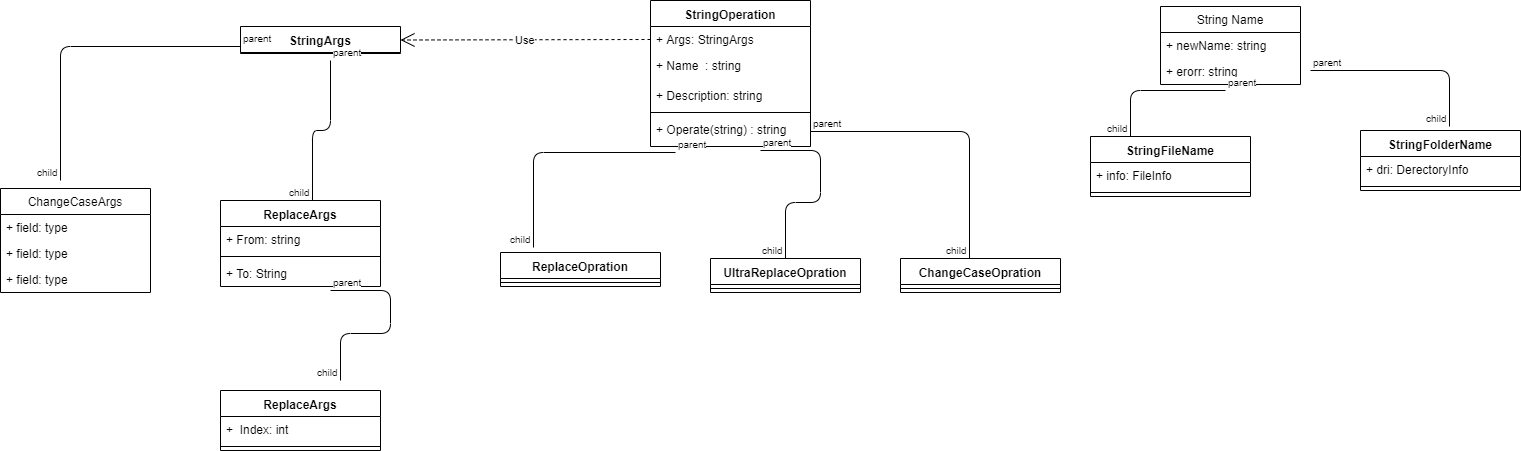

The diagram above was exported from draw.io. Its source (the exported page's mxGraphModel, read from the mxfile embedded in the PNG):
<mxGraphModel dx="1681" dy="468" grid="1" gridSize="10" guides="1" tooltips="1" connect="1" arrows="1" fold="1" page="1" pageScale="1" pageWidth="827" pageHeight="1169" background="none" math="0" shadow="0">
  <root>
    <mxCell id="0" />
    <mxCell id="1" parent="0" />
    <mxCell id="wr3cTIShvoWE_CVkhuyK-1" value="StringOperation" style="swimlane;fontStyle=1;align=center;verticalAlign=top;childLayout=stackLayout;horizontal=1;startSize=26;horizontalStack=0;resizeParent=1;resizeParentMax=0;resizeLast=0;collapsible=1;marginBottom=0;" parent="1" vertex="1">
      <mxGeometry x="500" y="20" width="160" height="146" as="geometry" />
    </mxCell>
    <mxCell id="wr3cTIShvoWE_CVkhuyK-2" value="+ Args: StringArgs" style="text;strokeColor=none;fillColor=none;align=left;verticalAlign=top;spacingLeft=4;spacingRight=4;overflow=hidden;rotatable=0;points=[[0,0.5],[1,0.5]];portConstraint=eastwest;" parent="wr3cTIShvoWE_CVkhuyK-1" vertex="1">
      <mxGeometry y="26" width="160" height="26" as="geometry" />
    </mxCell>
    <mxCell id="wr3cTIShvoWE_CVkhuyK-4" value="+ Name  : string" style="text;strokeColor=none;fillColor=none;align=left;verticalAlign=top;spacingLeft=4;spacingRight=4;overflow=hidden;rotatable=0;points=[[0,0.5],[1,0.5]];portConstraint=eastwest;" parent="wr3cTIShvoWE_CVkhuyK-1" vertex="1">
      <mxGeometry y="52" width="160" height="30" as="geometry" />
    </mxCell>
    <mxCell id="UC-Vga3Wi63dyRlN1DhQ-2" value="+ Description: string " style="text;strokeColor=none;fillColor=none;align=left;verticalAlign=top;spacingLeft=4;spacingRight=4;overflow=hidden;rotatable=0;points=[[0,0.5],[1,0.5]];portConstraint=eastwest;" parent="wr3cTIShvoWE_CVkhuyK-1" vertex="1">
      <mxGeometry y="82" width="160" height="26" as="geometry" />
    </mxCell>
    <mxCell id="wr3cTIShvoWE_CVkhuyK-3" value="" style="line;strokeWidth=1;fillColor=none;align=left;verticalAlign=middle;spacingTop=-1;spacingLeft=3;spacingRight=3;rotatable=0;labelPosition=right;points=[];portConstraint=eastwest;" parent="wr3cTIShvoWE_CVkhuyK-1" vertex="1">
      <mxGeometry y="108" width="160" height="8" as="geometry" />
    </mxCell>
    <mxCell id="UC-Vga3Wi63dyRlN1DhQ-1" value="+ Operate(string) : string" style="text;strokeColor=none;fillColor=none;align=left;verticalAlign=top;spacingLeft=4;spacingRight=4;overflow=hidden;rotatable=0;points=[[0,0.5],[1,0.5]];portConstraint=eastwest;" parent="wr3cTIShvoWE_CVkhuyK-1" vertex="1">
      <mxGeometry y="116" width="160" height="30" as="geometry" />
    </mxCell>
    <mxCell id="wr3cTIShvoWE_CVkhuyK-9" value="ReplaceOpration" style="swimlane;fontStyle=1;align=center;verticalAlign=top;childLayout=stackLayout;horizontal=1;startSize=26;horizontalStack=0;resizeParent=1;resizeParentMax=0;resizeLast=0;collapsible=1;marginBottom=0;" parent="1" vertex="1">
      <mxGeometry x="350" y="272" width="160" height="34" as="geometry" />
    </mxCell>
    <mxCell id="wr3cTIShvoWE_CVkhuyK-11" value="" style="line;strokeWidth=1;fillColor=none;align=left;verticalAlign=middle;spacingTop=-1;spacingLeft=3;spacingRight=3;rotatable=0;labelPosition=right;points=[];portConstraint=eastwest;" parent="wr3cTIShvoWE_CVkhuyK-9" vertex="1">
      <mxGeometry y="26" width="160" height="8" as="geometry" />
    </mxCell>
    <mxCell id="wr3cTIShvoWE_CVkhuyK-13" value="ReplaceArgs" style="swimlane;fontStyle=1;align=center;verticalAlign=top;childLayout=stackLayout;horizontal=1;startSize=26;horizontalStack=0;resizeParent=1;resizeParentMax=0;resizeLast=0;collapsible=1;marginBottom=0;" parent="1" vertex="1">
      <mxGeometry x="70" y="220" width="160" height="86" as="geometry" />
    </mxCell>
    <mxCell id="wr3cTIShvoWE_CVkhuyK-14" value="+ From: string" style="text;strokeColor=none;fillColor=none;align=left;verticalAlign=top;spacingLeft=4;spacingRight=4;overflow=hidden;rotatable=0;points=[[0,0.5],[1,0.5]];portConstraint=eastwest;" parent="wr3cTIShvoWE_CVkhuyK-13" vertex="1">
      <mxGeometry y="26" width="160" height="26" as="geometry" />
    </mxCell>
    <mxCell id="wr3cTIShvoWE_CVkhuyK-15" value="" style="line;strokeWidth=1;fillColor=none;align=left;verticalAlign=middle;spacingTop=-1;spacingLeft=3;spacingRight=3;rotatable=0;labelPosition=right;points=[];portConstraint=eastwest;" parent="wr3cTIShvoWE_CVkhuyK-13" vertex="1">
      <mxGeometry y="52" width="160" height="8" as="geometry" />
    </mxCell>
    <mxCell id="wr3cTIShvoWE_CVkhuyK-16" value="+ To: String" style="text;strokeColor=none;fillColor=none;align=left;verticalAlign=top;spacingLeft=4;spacingRight=4;overflow=hidden;rotatable=0;points=[[0,0.5],[1,0.5]];portConstraint=eastwest;" parent="wr3cTIShvoWE_CVkhuyK-13" vertex="1">
      <mxGeometry y="60" width="160" height="26" as="geometry" />
    </mxCell>
    <mxCell id="wr3cTIShvoWE_CVkhuyK-17" value="StringArgs" style="swimlane;fontStyle=1;align=center;verticalAlign=top;childLayout=stackLayout;horizontal=1;startSize=26;horizontalStack=0;resizeParent=1;resizeParentMax=0;resizeLast=0;collapsible=1;marginBottom=0;" parent="1" vertex="1">
      <mxGeometry x="90" y="46" width="160" height="27" as="geometry" />
    </mxCell>
    <mxCell id="iBmzPPhVOQSgkmNrCYkf-1" value="ReplaceArgs" style="swimlane;fontStyle=1;align=center;verticalAlign=top;childLayout=stackLayout;horizontal=1;startSize=26;horizontalStack=0;resizeParent=1;resizeParentMax=0;resizeLast=0;collapsible=1;marginBottom=0;" parent="1" vertex="1">
      <mxGeometry x="70" y="410" width="160" height="60" as="geometry" />
    </mxCell>
    <mxCell id="iBmzPPhVOQSgkmNrCYkf-2" value="+  Index: int" style="text;strokeColor=none;fillColor=none;align=left;verticalAlign=top;spacingLeft=4;spacingRight=4;overflow=hidden;rotatable=0;points=[[0,0.5],[1,0.5]];portConstraint=eastwest;" parent="iBmzPPhVOQSgkmNrCYkf-1" vertex="1">
      <mxGeometry y="26" width="160" height="26" as="geometry" />
    </mxCell>
    <mxCell id="iBmzPPhVOQSgkmNrCYkf-3" value="" style="line;strokeWidth=1;fillColor=none;align=left;verticalAlign=middle;spacingTop=-1;spacingLeft=3;spacingRight=3;rotatable=0;labelPosition=right;points=[];portConstraint=eastwest;" parent="iBmzPPhVOQSgkmNrCYkf-1" vertex="1">
      <mxGeometry y="52" width="160" height="8" as="geometry" />
    </mxCell>
    <mxCell id="iBmzPPhVOQSgkmNrCYkf-9" value="UltraReplaceOpration" style="swimlane;fontStyle=1;align=center;verticalAlign=top;childLayout=stackLayout;horizontal=1;startSize=26;horizontalStack=0;resizeParent=1;resizeParentMax=0;resizeLast=0;collapsible=1;marginBottom=0;" parent="1" vertex="1">
      <mxGeometry x="560" y="278" width="150" height="34" as="geometry" />
    </mxCell>
    <mxCell id="iBmzPPhVOQSgkmNrCYkf-11" value="" style="line;strokeWidth=1;fillColor=none;align=left;verticalAlign=middle;spacingTop=-1;spacingLeft=3;spacingRight=3;rotatable=0;labelPosition=right;points=[];portConstraint=eastwest;" parent="iBmzPPhVOQSgkmNrCYkf-9" vertex="1">
      <mxGeometry y="26" width="150" height="8" as="geometry" />
    </mxCell>
    <mxCell id="qJt7VouXV5g0qky0_rYV-2" value="Use" style="endArrow=open;endSize=12;dashed=1;html=1;exitX=0;exitY=0.5;exitDx=0;exitDy=0;entryX=1;entryY=0.5;entryDx=0;entryDy=0;" parent="1" source="wr3cTIShvoWE_CVkhuyK-2" target="wr3cTIShvoWE_CVkhuyK-17" edge="1">
      <mxGeometry width="160" relative="1" as="geometry">
        <mxPoint x="290" y="120" as="sourcePoint" />
        <mxPoint x="450" y="120" as="targetPoint" />
      </mxGeometry>
    </mxCell>
    <mxCell id="qJt7VouXV5g0qky0_rYV-3" value="ChangeCaseArgs" style="swimlane;fontStyle=0;childLayout=stackLayout;horizontal=1;startSize=26;fillColor=none;horizontalStack=0;resizeParent=1;resizeParentMax=0;resizeLast=0;collapsible=1;marginBottom=0;" parent="1" vertex="1">
      <mxGeometry x="-150" y="208" width="150" height="104" as="geometry" />
    </mxCell>
    <mxCell id="qJt7VouXV5g0qky0_rYV-4" value="+ field: type" style="text;strokeColor=none;fillColor=none;align=left;verticalAlign=top;spacingLeft=4;spacingRight=4;overflow=hidden;rotatable=0;points=[[0,0.5],[1,0.5]];portConstraint=eastwest;" parent="qJt7VouXV5g0qky0_rYV-3" vertex="1">
      <mxGeometry y="26" width="150" height="26" as="geometry" />
    </mxCell>
    <mxCell id="qJt7VouXV5g0qky0_rYV-5" value="+ field: type" style="text;strokeColor=none;fillColor=none;align=left;verticalAlign=top;spacingLeft=4;spacingRight=4;overflow=hidden;rotatable=0;points=[[0,0.5],[1,0.5]];portConstraint=eastwest;" parent="qJt7VouXV5g0qky0_rYV-3" vertex="1">
      <mxGeometry y="52" width="150" height="26" as="geometry" />
    </mxCell>
    <mxCell id="qJt7VouXV5g0qky0_rYV-6" value="+ field: type" style="text;strokeColor=none;fillColor=none;align=left;verticalAlign=top;spacingLeft=4;spacingRight=4;overflow=hidden;rotatable=0;points=[[0,0.5],[1,0.5]];portConstraint=eastwest;" parent="qJt7VouXV5g0qky0_rYV-3" vertex="1">
      <mxGeometry y="78" width="150" height="26" as="geometry" />
    </mxCell>
    <mxCell id="qJt7VouXV5g0qky0_rYV-8" value="ChangeCaseOpration" style="swimlane;fontStyle=1;align=center;verticalAlign=top;childLayout=stackLayout;horizontal=1;startSize=26;horizontalStack=0;resizeParent=1;resizeParentMax=0;resizeLast=0;collapsible=1;marginBottom=0;" parent="1" vertex="1">
      <mxGeometry x="750" y="278" width="160" height="34" as="geometry" />
    </mxCell>
    <mxCell id="qJt7VouXV5g0qky0_rYV-10" value="" style="line;strokeWidth=1;fillColor=none;align=left;verticalAlign=middle;spacingTop=-1;spacingLeft=3;spacingRight=3;rotatable=0;labelPosition=right;points=[];portConstraint=eastwest;" parent="qJt7VouXV5g0qky0_rYV-8" vertex="1">
      <mxGeometry y="26" width="160" height="8" as="geometry" />
    </mxCell>
    <mxCell id="DSFbLnvdx8EJTOs6anMX-1" value="String Name" style="swimlane;fontStyle=0;childLayout=stackLayout;horizontal=1;startSize=26;fillColor=none;horizontalStack=0;resizeParent=1;resizeParentMax=0;resizeLast=0;collapsible=1;marginBottom=0;" vertex="1" parent="1">
      <mxGeometry x="1010" y="26" width="140" height="78" as="geometry" />
    </mxCell>
    <mxCell id="DSFbLnvdx8EJTOs6anMX-2" value="+ newName: string" style="text;strokeColor=none;fillColor=none;align=left;verticalAlign=top;spacingLeft=4;spacingRight=4;overflow=hidden;rotatable=0;points=[[0,0.5],[1,0.5]];portConstraint=eastwest;" vertex="1" parent="DSFbLnvdx8EJTOs6anMX-1">
      <mxGeometry y="26" width="140" height="26" as="geometry" />
    </mxCell>
    <mxCell id="DSFbLnvdx8EJTOs6anMX-3" value="+ erorr: string" style="text;strokeColor=none;fillColor=none;align=left;verticalAlign=top;spacingLeft=4;spacingRight=4;overflow=hidden;rotatable=0;points=[[0,0.5],[1,0.5]];portConstraint=eastwest;" vertex="1" parent="DSFbLnvdx8EJTOs6anMX-1">
      <mxGeometry y="52" width="140" height="26" as="geometry" />
    </mxCell>
    <mxCell id="DSFbLnvdx8EJTOs6anMX-5" value="StringFileName" style="swimlane;fontStyle=1;align=center;verticalAlign=top;childLayout=stackLayout;horizontal=1;startSize=26;horizontalStack=0;resizeParent=1;resizeParentMax=0;resizeLast=0;collapsible=1;marginBottom=0;" vertex="1" parent="1">
      <mxGeometry x="940" y="156" width="160" height="60" as="geometry" />
    </mxCell>
    <mxCell id="DSFbLnvdx8EJTOs6anMX-6" value="+ info: FileInfo" style="text;strokeColor=none;fillColor=none;align=left;verticalAlign=top;spacingLeft=4;spacingRight=4;overflow=hidden;rotatable=0;points=[[0,0.5],[1,0.5]];portConstraint=eastwest;" vertex="1" parent="DSFbLnvdx8EJTOs6anMX-5">
      <mxGeometry y="26" width="160" height="26" as="geometry" />
    </mxCell>
    <mxCell id="DSFbLnvdx8EJTOs6anMX-7" value="" style="line;strokeWidth=1;fillColor=none;align=left;verticalAlign=middle;spacingTop=-1;spacingLeft=3;spacingRight=3;rotatable=0;labelPosition=right;points=[];portConstraint=eastwest;" vertex="1" parent="DSFbLnvdx8EJTOs6anMX-5">
      <mxGeometry y="52" width="160" height="8" as="geometry" />
    </mxCell>
    <mxCell id="DSFbLnvdx8EJTOs6anMX-9" value="StringFolderName" style="swimlane;fontStyle=1;align=center;verticalAlign=top;childLayout=stackLayout;horizontal=1;startSize=26;horizontalStack=0;resizeParent=1;resizeParentMax=0;resizeLast=0;collapsible=1;marginBottom=0;" vertex="1" parent="1">
      <mxGeometry x="1210" y="150" width="160" height="60" as="geometry" />
    </mxCell>
    <mxCell id="DSFbLnvdx8EJTOs6anMX-10" value="+ dri: DerectoryInfo" style="text;strokeColor=none;fillColor=none;align=left;verticalAlign=top;spacingLeft=4;spacingRight=4;overflow=hidden;rotatable=0;points=[[0,0.5],[1,0.5]];portConstraint=eastwest;" vertex="1" parent="DSFbLnvdx8EJTOs6anMX-9">
      <mxGeometry y="26" width="160" height="26" as="geometry" />
    </mxCell>
    <mxCell id="DSFbLnvdx8EJTOs6anMX-11" value="" style="line;strokeWidth=1;fillColor=none;align=left;verticalAlign=middle;spacingTop=-1;spacingLeft=3;spacingRight=3;rotatable=0;labelPosition=right;points=[];portConstraint=eastwest;" vertex="1" parent="DSFbLnvdx8EJTOs6anMX-9">
      <mxGeometry y="52" width="160" height="8" as="geometry" />
    </mxCell>
    <mxCell id="DSFbLnvdx8EJTOs6anMX-13" value="" style="endArrow=none;html=1;edgeStyle=orthogonalEdgeStyle;exitX=0.464;exitY=1.231;exitDx=0;exitDy=0;exitPerimeter=0;entryX=0.25;entryY=0;entryDx=0;entryDy=0;" edge="1" parent="1" source="DSFbLnvdx8EJTOs6anMX-3" target="DSFbLnvdx8EJTOs6anMX-5">
      <mxGeometry relative="1" as="geometry">
        <mxPoint x="1020" y="100" as="sourcePoint" />
        <mxPoint x="1180" y="100" as="targetPoint" />
      </mxGeometry>
    </mxCell>
    <mxCell id="DSFbLnvdx8EJTOs6anMX-14" value="parent" style="resizable=0;html=1;align=left;verticalAlign=bottom;labelBackgroundColor=#ffffff;fontSize=10;" connectable="0" vertex="1" parent="DSFbLnvdx8EJTOs6anMX-13">
      <mxGeometry x="-1" relative="1" as="geometry" />
    </mxCell>
    <mxCell id="DSFbLnvdx8EJTOs6anMX-15" value="child" style="resizable=0;html=1;align=right;verticalAlign=bottom;labelBackgroundColor=#ffffff;fontSize=10;" connectable="0" vertex="1" parent="DSFbLnvdx8EJTOs6anMX-13">
      <mxGeometry x="1" relative="1" as="geometry" />
    </mxCell>
    <mxCell id="DSFbLnvdx8EJTOs6anMX-16" value="" style="endArrow=none;html=1;edgeStyle=orthogonalEdgeStyle;entryX=0.556;entryY=-0.067;entryDx=0;entryDy=0;entryPerimeter=0;" edge="1" parent="1" target="DSFbLnvdx8EJTOs6anMX-9">
      <mxGeometry relative="1" as="geometry">
        <mxPoint x="1160" y="90" as="sourcePoint" />
        <mxPoint x="1320" y="90" as="targetPoint" />
      </mxGeometry>
    </mxCell>
    <mxCell id="DSFbLnvdx8EJTOs6anMX-17" value="parent" style="resizable=0;html=1;align=left;verticalAlign=bottom;labelBackgroundColor=#ffffff;fontSize=10;" connectable="0" vertex="1" parent="DSFbLnvdx8EJTOs6anMX-16">
      <mxGeometry x="-1" relative="1" as="geometry" />
    </mxCell>
    <mxCell id="DSFbLnvdx8EJTOs6anMX-18" value="child" style="resizable=0;html=1;align=right;verticalAlign=bottom;labelBackgroundColor=#ffffff;fontSize=10;" connectable="0" vertex="1" parent="DSFbLnvdx8EJTOs6anMX-16">
      <mxGeometry x="1" relative="1" as="geometry" />
    </mxCell>
    <mxCell id="DSFbLnvdx8EJTOs6anMX-19" value="" style="endArrow=none;html=1;edgeStyle=orthogonalEdgeStyle;entryX=0.431;entryY=0;entryDx=0;entryDy=0;entryPerimeter=0;exitX=1;exitY=0.5;exitDx=0;exitDy=0;" edge="1" parent="1" source="UC-Vga3Wi63dyRlN1DhQ-1" target="qJt7VouXV5g0qky0_rYV-8">
      <mxGeometry relative="1" as="geometry">
        <mxPoint x="700" y="170" as="sourcePoint" />
        <mxPoint x="860" y="170" as="targetPoint" />
      </mxGeometry>
    </mxCell>
    <mxCell id="DSFbLnvdx8EJTOs6anMX-20" value="parent" style="resizable=0;html=1;align=left;verticalAlign=bottom;labelBackgroundColor=#ffffff;fontSize=10;" connectable="0" vertex="1" parent="DSFbLnvdx8EJTOs6anMX-19">
      <mxGeometry x="-1" relative="1" as="geometry" />
    </mxCell>
    <mxCell id="DSFbLnvdx8EJTOs6anMX-21" value="child" style="resizable=0;html=1;align=right;verticalAlign=bottom;labelBackgroundColor=#ffffff;fontSize=10;" connectable="0" vertex="1" parent="DSFbLnvdx8EJTOs6anMX-19">
      <mxGeometry x="1" relative="1" as="geometry" />
    </mxCell>
    <mxCell id="DSFbLnvdx8EJTOs6anMX-22" value="" style="endArrow=none;html=1;edgeStyle=orthogonalEdgeStyle;exitX=0.688;exitY=1.133;exitDx=0;exitDy=0;exitPerimeter=0;" edge="1" parent="1" source="UC-Vga3Wi63dyRlN1DhQ-1" target="iBmzPPhVOQSgkmNrCYkf-9">
      <mxGeometry relative="1" as="geometry">
        <mxPoint x="620" y="200" as="sourcePoint" />
        <mxPoint x="780" y="200" as="targetPoint" />
      </mxGeometry>
    </mxCell>
    <mxCell id="DSFbLnvdx8EJTOs6anMX-23" value="parent" style="resizable=0;html=1;align=left;verticalAlign=bottom;labelBackgroundColor=#ffffff;fontSize=10;" connectable="0" vertex="1" parent="DSFbLnvdx8EJTOs6anMX-22">
      <mxGeometry x="-1" relative="1" as="geometry" />
    </mxCell>
    <mxCell id="DSFbLnvdx8EJTOs6anMX-24" value="child" style="resizable=0;html=1;align=right;verticalAlign=bottom;labelBackgroundColor=#ffffff;fontSize=10;" connectable="0" vertex="1" parent="DSFbLnvdx8EJTOs6anMX-22">
      <mxGeometry x="1" relative="1" as="geometry" />
    </mxCell>
    <mxCell id="DSFbLnvdx8EJTOs6anMX-25" value="" style="endArrow=none;html=1;edgeStyle=orthogonalEdgeStyle;entryX=0.206;entryY=-0.147;entryDx=0;entryDy=0;entryPerimeter=0;exitX=0.156;exitY=1.2;exitDx=0;exitDy=0;exitPerimeter=0;" edge="1" parent="1" source="UC-Vga3Wi63dyRlN1DhQ-1" target="wr3cTIShvoWE_CVkhuyK-9">
      <mxGeometry relative="1" as="geometry">
        <mxPoint x="490" y="160" as="sourcePoint" />
        <mxPoint x="590" y="190" as="targetPoint" />
      </mxGeometry>
    </mxCell>
    <mxCell id="DSFbLnvdx8EJTOs6anMX-26" value="parent" style="resizable=0;html=1;align=left;verticalAlign=bottom;labelBackgroundColor=#ffffff;fontSize=10;" connectable="0" vertex="1" parent="DSFbLnvdx8EJTOs6anMX-25">
      <mxGeometry x="-1" relative="1" as="geometry" />
    </mxCell>
    <mxCell id="DSFbLnvdx8EJTOs6anMX-27" value="child" style="resizable=0;html=1;align=right;verticalAlign=bottom;labelBackgroundColor=#ffffff;fontSize=10;" connectable="0" vertex="1" parent="DSFbLnvdx8EJTOs6anMX-25">
      <mxGeometry x="1" relative="1" as="geometry" />
    </mxCell>
    <mxCell id="DSFbLnvdx8EJTOs6anMX-28" value="" style="endArrow=none;html=1;edgeStyle=orthogonalEdgeStyle;entryX=0.575;entryY=0;entryDx=0;entryDy=0;entryPerimeter=0;" edge="1" parent="1" target="wr3cTIShvoWE_CVkhuyK-13">
      <mxGeometry relative="1" as="geometry">
        <mxPoint x="180" y="80" as="sourcePoint" />
        <mxPoint x="390" y="130" as="targetPoint" />
      </mxGeometry>
    </mxCell>
    <mxCell id="DSFbLnvdx8EJTOs6anMX-29" value="parent" style="resizable=0;html=1;align=left;verticalAlign=bottom;labelBackgroundColor=#ffffff;fontSize=10;" connectable="0" vertex="1" parent="DSFbLnvdx8EJTOs6anMX-28">
      <mxGeometry x="-1" relative="1" as="geometry" />
    </mxCell>
    <mxCell id="DSFbLnvdx8EJTOs6anMX-30" value="child" style="resizable=0;html=1;align=right;verticalAlign=bottom;labelBackgroundColor=#ffffff;fontSize=10;" connectable="0" vertex="1" parent="DSFbLnvdx8EJTOs6anMX-28">
      <mxGeometry x="1" relative="1" as="geometry" />
    </mxCell>
    <mxCell id="DSFbLnvdx8EJTOs6anMX-31" value="" style="endArrow=none;html=1;edgeStyle=orthogonalEdgeStyle;exitX=0.688;exitY=1.154;exitDx=0;exitDy=0;exitPerimeter=0;" edge="1" parent="1" source="wr3cTIShvoWE_CVkhuyK-16">
      <mxGeometry relative="1" as="geometry">
        <mxPoint x="190" y="340" as="sourcePoint" />
        <mxPoint x="190" y="400" as="targetPoint" />
      </mxGeometry>
    </mxCell>
    <mxCell id="DSFbLnvdx8EJTOs6anMX-32" value="parent" style="resizable=0;html=1;align=left;verticalAlign=bottom;labelBackgroundColor=#ffffff;fontSize=10;" connectable="0" vertex="1" parent="DSFbLnvdx8EJTOs6anMX-31">
      <mxGeometry x="-1" relative="1" as="geometry" />
    </mxCell>
    <mxCell id="DSFbLnvdx8EJTOs6anMX-33" value="child" style="resizable=0;html=1;align=right;verticalAlign=bottom;labelBackgroundColor=#ffffff;fontSize=10;" connectable="0" vertex="1" parent="DSFbLnvdx8EJTOs6anMX-31">
      <mxGeometry x="1" relative="1" as="geometry" />
    </mxCell>
    <mxCell id="DSFbLnvdx8EJTOs6anMX-34" value="" style="endArrow=none;html=1;edgeStyle=orthogonalEdgeStyle;exitX=0;exitY=0.75;exitDx=0;exitDy=0;" edge="1" parent="1" source="wr3cTIShvoWE_CVkhuyK-17">
      <mxGeometry relative="1" as="geometry">
        <mxPoint x="-60" y="130" as="sourcePoint" />
        <mxPoint x="-90" y="200" as="targetPoint" />
      </mxGeometry>
    </mxCell>
    <mxCell id="DSFbLnvdx8EJTOs6anMX-35" value="parent" style="resizable=0;html=1;align=left;verticalAlign=bottom;labelBackgroundColor=#ffffff;fontSize=10;" connectable="0" vertex="1" parent="DSFbLnvdx8EJTOs6anMX-34">
      <mxGeometry x="-1" relative="1" as="geometry" />
    </mxCell>
    <mxCell id="DSFbLnvdx8EJTOs6anMX-36" value="child" style="resizable=0;html=1;align=right;verticalAlign=bottom;labelBackgroundColor=#ffffff;fontSize=10;" connectable="0" vertex="1" parent="DSFbLnvdx8EJTOs6anMX-34">
      <mxGeometry x="1" relative="1" as="geometry" />
    </mxCell>
  </root>
</mxGraphModel>